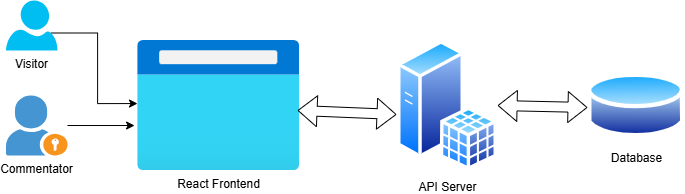

The diagram above was exported from draw.io. Its source (the exported page's mxGraphModel, read from the mxfile embedded in the PNG):
<mxGraphModel dx="1339" dy="753" grid="1" gridSize="10" guides="1" tooltips="1" connect="1" arrows="1" fold="1" page="1" pageScale="1" pageWidth="850" pageHeight="1100" math="0" shadow="0">
  <root>
    <mxCell id="0" />
    <mxCell id="1" parent="0" />
    <mxCell id="ZudtUX75dAhXdbe56pjg-2" value="Commentator&lt;div&gt;&lt;br&gt;&lt;/div&gt;" style="shadow=0;dashed=0;html=1;strokeColor=none;fillColor=#4495D1;labelPosition=center;verticalLabelPosition=bottom;verticalAlign=top;align=center;outlineConnect=0;shape=mxgraph.veeam.portal_admin;" vertex="1" parent="1">
      <mxGeometry x="78.45" y="255" width="61.55" height="60" as="geometry" />
    </mxCell>
    <mxCell id="ZudtUX75dAhXdbe56pjg-5" style="edgeStyle=orthogonalEdgeStyle;rounded=0;orthogonalLoop=1;jettySize=auto;html=1;exitX=0.87;exitY=0.65;exitDx=0;exitDy=0;exitPerimeter=0;entryX=0;entryY=0.485;entryDx=0;entryDy=0;entryPerimeter=0;" edge="1" parent="1" source="ZudtUX75dAhXdbe56pjg-3" target="ZudtUX75dAhXdbe56pjg-4">
      <mxGeometry relative="1" as="geometry" />
    </mxCell>
    <mxCell id="ZudtUX75dAhXdbe56pjg-3" value="Visitor" style="verticalLabelPosition=bottom;html=1;verticalAlign=top;align=center;strokeColor=none;fillColor=#00BEF2;shape=mxgraph.azure.user;" vertex="1" parent="1">
      <mxGeometry x="78.45" y="160" width="51.55" height="50" as="geometry" />
    </mxCell>
    <mxCell id="ZudtUX75dAhXdbe56pjg-4" value="React Frontend" style="image;aspect=fixed;html=1;points=[];align=center;fontSize=12;image=img/lib/azure2/general/Browser.svg;" vertex="1" parent="1">
      <mxGeometry x="210" y="200" width="162.5" height="130" as="geometry" />
    </mxCell>
    <mxCell id="ZudtUX75dAhXdbe56pjg-6" value="" style="endArrow=classic;html=1;rounded=0;entryX=-0.018;entryY=0.654;entryDx=0;entryDy=0;entryPerimeter=0;" edge="1" parent="1" source="ZudtUX75dAhXdbe56pjg-2" target="ZudtUX75dAhXdbe56pjg-4">
      <mxGeometry width="50" height="50" relative="1" as="geometry">
        <mxPoint x="400" y="410" as="sourcePoint" />
        <mxPoint x="450" y="360" as="targetPoint" />
      </mxGeometry>
    </mxCell>
    <mxCell id="ZudtUX75dAhXdbe56pjg-7" value="API Server" style="image;aspect=fixed;perimeter=ellipsePerimeter;html=1;align=center;shadow=0;dashed=0;spacingTop=3;image=img/lib/active_directory/sql_server.svg;" vertex="1" parent="1">
      <mxGeometry x="470" y="200" width="100.1" height="130" as="geometry" />
    </mxCell>
    <mxCell id="ZudtUX75dAhXdbe56pjg-9" value="" style="shape=flexArrow;endArrow=classic;startArrow=classic;html=1;rounded=0;exitX=0.985;exitY=0.538;exitDx=0;exitDy=0;exitPerimeter=0;entryX=-0.01;entryY=0.569;entryDx=0;entryDy=0;entryPerimeter=0;" edge="1" parent="1" source="ZudtUX75dAhXdbe56pjg-4" target="ZudtUX75dAhXdbe56pjg-7">
      <mxGeometry width="100" height="100" relative="1" as="geometry">
        <mxPoint x="370" y="440" as="sourcePoint" />
        <mxPoint x="470" y="340" as="targetPoint" />
      </mxGeometry>
    </mxCell>
    <mxCell id="ZudtUX75dAhXdbe56pjg-10" value="Database" style="image;aspect=fixed;perimeter=ellipsePerimeter;html=1;align=center;shadow=0;dashed=0;spacingTop=3;image=img/lib/active_directory/database.svg;" vertex="1" parent="1">
      <mxGeometry x="660" y="229" width="97.3" height="72" as="geometry" />
    </mxCell>
    <mxCell id="ZudtUX75dAhXdbe56pjg-11" value="" style="shape=flexArrow;endArrow=classic;startArrow=classic;html=1;rounded=0;entryX=-0.01;entryY=0.569;entryDx=0;entryDy=0;entryPerimeter=0;exitX=1;exitY=0.5;exitDx=0;exitDy=0;" edge="1" parent="1" source="ZudtUX75dAhXdbe56pjg-7">
      <mxGeometry width="100" height="100" relative="1" as="geometry">
        <mxPoint x="580" y="267" as="sourcePoint" />
        <mxPoint x="660" y="267" as="targetPoint" />
      </mxGeometry>
    </mxCell>
  </root>
</mxGraphModel>